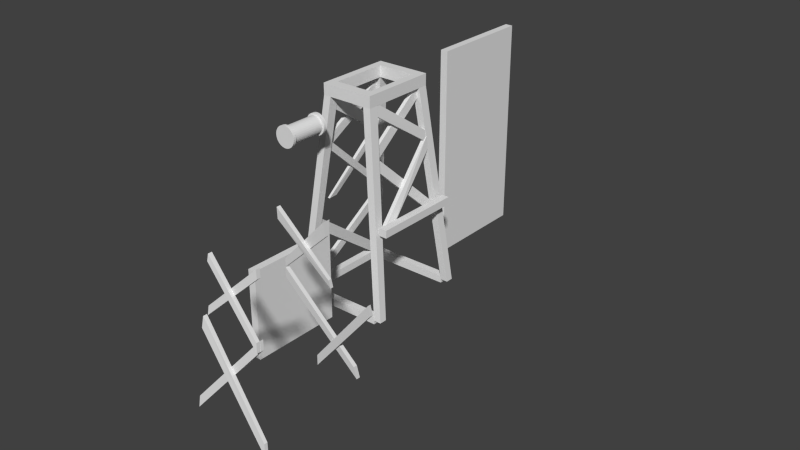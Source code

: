 # Source: elevator5.blend  (saved by Blender 2.66.0; exported with 4.5.12 LTS)
import bpy
from mathutils import Matrix  # noqa: F401  (used for matrix-valued properties, if any)

bpy.ops.wm.read_factory_settings(use_empty=True)
scene = bpy.context.scene
scene.name = 'Scene'

# ---- collections
col_collection_1 = bpy.data.collections.new('Collection 1'); scene.collection.children.link(col_collection_1)

# ---- materials (node trees are filled in below, after node groups)
mat_windmill_001 = bpy.data.materials.new('Windmill.001')
mat_windmill_001.alpha_threshold = 0.0
mat_windmill_001.use_transparent_shadow = False
mat_windmill_001.roughness = 0.5
mat_windmill_001.line_color = (0.0, 0.0, 0.0, 1.0)
mat_windmill = bpy.data.materials.new('Windmill')
mat_windmill.alpha_threshold = 0.0
mat_windmill.use_transparent_shadow = False
mat_windmill.roughness = 0.5
mat_windmill.line_color = (0.0, 0.0, 0.0, 1.0)

# ---- material node trees

# ---- world
world_world = bpy.data.worlds.new('World'); scene.world = world_world
world_world.color = (0.05088, 0.05088, 0.05088)
world_world.use_sun_shadow = False
world_world.sun_shadow_jitter_overblur = 0.0
world_world.cycles.sampling_method = 'MANUAL'
world_world.cycles.sample_map_resolution = 256

# ---- meshes
me_cube_001 = bpy.data.meshes.new('Cube.001')
me_cube_001.from_pydata([(-1.0, -12.0, -28.0), (-1.0, 12.0, -28.0), (1.0, 12.0, -28.0), (1.0, -12.0, -28.0), (-1.0, -12.0, -5.0), (-1.0, 12.0, -5.0), (1.0, 12.0, -5.0), (1.0, -12.0, -5.0)], [], [(4, 5, 1, 0), (5, 6, 2, 1), (6, 7, 3, 2), (7, 4, 0, 3), (0, 1, 2, 3), (7, 6, 5, 4)])
_uv = me_cube_001.uv_layers.new(name='UVMap')
_uv.uv.foreach_set('vector', [0.0, 0.0, 0.0, 0.0, 0.0, 0.0, 0.0, 0.0, 0.006098, 0.006098, 0.9939, 0.006098, 0.9939, 0.9939, 0.006098, 0.9939, 0.0, 0.0, 0.0, 0.0, 0.0, 0.0, 0.0, 0.0, 0.0, 0.0, 0.0, 0.0, 0.0, 0.0, 0.0, 0.0, 0.0, 0.0, 0.0, 0.0, 0.0, 0.0, 0.0, 0.0, 0.0, 0.0, 0.0, 0.0, 0.0, 0.0, 0.0, 0.0])
me_cube_001.materials.append(mat_windmill_001)
me_cube_001.use_remesh_preserve_volume = False
me_cube_001.use_remesh_preserve_attributes = False
me_cube_001.use_mirror_vertex_groups = False
me_cube_001.update()
me_cube = bpy.data.meshes.new('Cube')
me_cube.from_pydata([(-1.0, -14.0, -28.0), (-1.0, 14.0, -28.0), (1.0, 14.0, -28.0), (1.0, -14.0, -28.0), (-1.0, -14.0, 28.0), (-1.0, 14.0, 28.0), (1.0, 14.0, 28.0), (1.0, -14.0, 28.0)], [], [(4, 5, 1, 0), (5, 6, 2, 1), (6, 7, 3, 2), (7, 4, 0, 3), (0, 1, 2, 3), (7, 6, 5, 4)])
me_cube.use_remesh_preserve_volume = False
me_cube.use_remesh_preserve_attributes = False
me_cube.use_mirror_vertex_groups = False
me_cube.update()
me_windmill = bpy.data.meshes.new('Windmill')
me_windmill.from_pydata([(-3.528, -16.55, 18.34), (-3.528, -17.3, 18.34), (-4.036, -16.55, 18.5), (-4.036, -17.3, 18.5), (-4.504, -16.55, 18.75), (-4.504, -17.3, 18.75), (-4.915, -16.55, 19.09), (-4.915, -17.3, 19.09), (-5.251, -16.55, 19.5), (-5.251, -17.3, 19.5), (-5.502, -16.55, 19.96), (-5.502, -17.3, 19.96), (-5.656, -16.55, 20.47), (-5.656, -17.3, 20.47), (-5.708, -16.55, 21.0), (-5.708, -17.3, 21.0), (-5.656, -16.55, 21.53), (-5.656, -17.3, 21.53), (-5.502, -16.55, 22.04), (-5.502, -17.3, 22.04), (-5.251, -16.55, 22.5), (-5.251, -17.3, 22.5), (-4.915, -16.55, 22.91), (-4.915, -17.3, 22.91), (-4.504, -16.55, 23.25), (-4.504, -17.3, 23.25), (-4.036, -16.55, 23.5), (-4.036, -17.3, 23.5), (-3.528, -16.55, 23.66), (-3.528, -17.3, 23.66), (-3.0, -16.55, 23.71), (-3.0, -17.3, 23.71), (-2.472, -16.55, 23.66), (-2.472, -17.3, 23.66), (-1.964, -16.55, 23.5), (-1.964, -17.3, 23.5), (-1.496, -16.55, 23.25), (-1.496, -17.3, 23.25), (-1.085, -16.55, 22.91), (-1.085, -17.3, 22.91), (-0.7486, -16.55, 22.5), (-0.7486, -17.3, 22.5), (-0.4984, -16.55, 22.04), (-0.4984, -17.3, 22.04), (-0.3443, -16.55, 21.53), (-0.3443, -17.3, 21.53), (-0.2923, -16.55, 21.0), (-0.2923, -17.3, 21.0), (-0.3443, -16.55, 20.47), (-0.3443, -17.3, 20.47), (-0.4984, -16.55, 19.96), (-0.4984, -17.3, 19.96), (-0.7486, -16.55, 19.5), (-0.7486, -17.3, 19.5), (-1.085, -16.55, 19.09), (-1.085, -17.3, 19.09), (-1.496, -16.55, 18.75), (-1.496, -17.3, 18.75), (-1.964, -16.55, 18.5), (-1.964, -17.3, 18.5), (-2.472, -16.55, 18.34), (-2.472, -17.3, 18.34), (-3.0, -16.55, 18.29), (-3.0, -17.3, 18.29), (-3.528, -16.55, 18.34), (-3.528, -17.3, 18.34), (-4.036, -16.55, 18.5), (-4.036, -17.3, 18.5), (-4.504, -16.55, 18.75), (-4.504, -17.3, 18.75), (-4.915, -16.55, 19.09), (-4.915, -17.3, 19.09), (-5.251, -16.55, 19.5), (-5.251, -17.3, 19.5), (-5.502, -16.55, 19.96), (-5.502, -17.3, 19.96), (-5.656, -16.55, 20.47), (-5.656, -17.3, 20.47), (-5.708, -16.55, 21.0), (-5.708, -17.3, 21.0), (-5.656, -16.55, 21.53), (-5.656, -17.3, 21.53), (-5.502, -16.55, 22.04), (-5.502, -17.3, 22.04), (-5.251, -16.55, 22.5), (-5.251, -17.3, 22.5), (-4.915, -16.55, 22.91), (-4.915, -17.3, 22.91), (-4.504, -16.55, 23.25), (-4.504, -17.3, 23.25), (-4.036, -16.55, 23.5), (-4.036, -17.3, 23.5), (-3.528, -16.55, 23.66), (-3.528, -17.3, 23.66), (-3.0, -16.55, 23.71), (-3.0, -17.3, 23.71), (-2.472, -16.55, 23.66), (-2.472, -17.3, 23.66), (-1.964, -16.55, 23.5), (-1.964, -17.3, 23.5), (-1.496, -16.55, 23.25), (-1.496, -17.3, 23.25), (-1.085, -16.55, 22.91), (-1.085, -17.3, 22.91), (-0.7486, -16.55, 22.5), (-0.7486, -17.3, 22.5), (-0.4984, -16.55, 22.04), (-0.4984, -17.3, 22.04), (-0.3443, -16.55, 21.53), (-0.3443, -17.3, 21.53), (-0.2923, -16.55, 21.0), (-0.2923, -17.3, 21.0), (-0.3443, -16.55, 20.47), (-0.3443, -17.3, 20.47), (-0.4984, -16.55, 19.96), (-0.4984, -17.3, 19.96), (-0.7486, -16.55, 19.5), (-0.7486, -17.3, 19.5), (-1.085, -16.55, 19.09), (-1.085, -17.3, 19.09), (-1.496, -16.55, 18.75), (-1.496, -17.3, 18.75), (-1.964, -16.55, 18.5), (-1.964, -17.3, 18.5), (-2.472, -16.55, 18.34), (-2.472, -17.3, 18.34), (-3.0, -16.55, 18.29), (-3.0, -17.3, 18.29), (-3.0, -26.53, 18.77), (-3.0, -16.97, 18.77), (-2.566, -26.53, 18.82), (-2.566, -16.97, 18.82), (-2.148, -26.53, 18.94), (-2.148, -16.97, 18.94), (-1.763, -26.53, 19.15), (-1.763, -16.97, 19.15), (-1.426, -26.53, 19.43), (-1.426, -16.97, 19.43), (-1.149, -26.53, 19.76), (-1.149, -16.97, 19.76), (-0.9428, -26.53, 20.15), (-0.9428, -16.97, 20.15), (-0.8161, -26.53, 20.57), (-0.8161, -16.97, 20.57), (-0.7733, -26.53, 21.0), (-0.7733, -16.97, 21.0), (-0.8161, -26.53, 21.43), (-0.8161, -16.97, 21.43), (-0.9428, -26.53, 21.85), (-0.9428, -16.97, 21.85), (-1.149, -26.53, 22.24), (-1.149, -16.97, 22.24), (-1.426, -26.53, 22.57), (-1.426, -16.97, 22.57), (-1.763, -26.53, 22.85), (-1.763, -16.97, 22.85), (-2.148, -26.53, 23.06), (-2.148, -16.97, 23.06), (-2.566, -26.53, 23.18), (-2.566, -16.97, 23.18), (-3.0, -26.53, 23.23), (-3.0, -16.97, 23.23), (-3.434, -26.53, 23.18), (-3.434, -16.97, 23.18), (-3.852, -26.53, 23.06), (-3.852, -16.97, 23.06), (-4.237, -26.53, 22.85), (-4.237, -16.97, 22.85), (-4.574, -26.53, 22.57), (-4.574, -16.97, 22.57), (-4.851, -26.53, 22.24), (-4.851, -16.97, 22.24), (-5.057, -26.53, 21.85), (-5.057, -16.97, 21.85), (-5.184, -26.53, 21.43), (-5.184, -16.97, 21.43), (-5.227, -26.53, 21.0), (-5.227, -16.97, 21.0), (-5.184, -26.53, 20.57), (-5.184, -16.97, 20.57), (-5.057, -26.53, 20.15), (-5.057, -16.97, 20.15), (-4.851, -26.53, 19.76), (-4.851, -16.97, 19.76), (-4.574, -26.53, 19.43), (-4.574, -16.97, 19.43), (-4.237, -26.53, 19.15), (-4.237, -16.97, 19.15), (-3.852, -26.53, 18.94), (-3.852, -16.97, 18.94), (-3.434, -26.53, 18.82), (-3.434, -16.97, 18.82), (-3.0, -26.53, 18.77), (-3.0, -16.97, 18.77), (-2.566, -26.53, 18.82), (-2.566, -16.97, 18.82), (-2.148, -26.53, 18.94), (-2.148, -16.97, 18.94), (-1.763, -26.53, 19.15), (-1.763, -16.97, 19.15), (-1.426, -26.53, 19.43), (-1.426, -16.97, 19.43), (-1.149, -26.53, 19.76), (-1.149, -16.97, 19.76), (-0.9428, -26.53, 20.15), (-0.9428, -16.97, 20.15), (-0.8161, -26.53, 20.57), (-0.8161, -16.97, 20.57), (-0.7733, -26.53, 21.0), (-0.7733, -16.97, 21.0), (-0.8161, -26.53, 21.43), (-0.8161, -16.97, 21.43), (-0.9428, -26.53, 21.85), (-0.9428, -16.97, 21.85), (-1.149, -26.53, 22.24), (-1.149, -16.97, 22.24), (-1.426, -26.53, 22.57), (-1.426, -16.97, 22.57), (-1.763, -26.53, 22.85), (-1.763, -16.97, 22.85), (-2.148, -26.53, 23.06), (-2.148, -16.97, 23.06), (-2.566, -26.53, 23.18), (-2.566, -16.97, 23.18), (-3.0, -26.53, 23.23), (-3.0, -16.97, 23.23), (-3.434, -26.53, 23.18), (-3.434, -16.97, 23.18), (-3.852, -26.53, 23.06), (-3.852, -16.97, 23.06), (-4.237, -26.53, 22.85), (-4.237, -16.97, 22.85), (-4.574, -26.53, 22.57), (-4.574, -16.97, 22.57), (-4.851, -26.53, 22.24), (-4.851, -16.97, 22.24), (-5.057, -26.53, 21.85), (-5.057, -16.97, 21.85), (-5.184, -26.53, 21.43), (-5.184, -16.97, 21.43), (-5.227, -26.53, 21.0), (-5.227, -16.97, 21.0), (-5.184, -26.53, 20.57), (-5.184, -16.97, 20.57), (-5.057, -26.53, 20.15), (-5.057, -16.97, 20.15), (-4.851, -26.53, 19.76), (-4.851, -16.97, 19.76), (-4.574, -26.53, 19.43), (-4.574, -16.97, 19.43), (-4.237, -26.53, 19.15), (-4.237, -16.97, 19.15), (-3.852, -26.53, 18.94), (-3.852, -16.97, 18.94), (-3.434, -26.53, 18.82), (-3.434, -16.97, 18.82), (-3.0, -26.95, 18.29), (-3.0, -26.19, 18.29), (-2.472, -26.95, 18.34), (-2.472, -26.19, 18.34), (-1.964, -26.95, 18.5), (-1.964, -26.19, 18.5), (-1.496, -26.95, 18.75), (-1.496, -26.19, 18.75), (-1.085, -26.95, 19.09), (-1.085, -26.19, 19.09), (-0.7486, -26.95, 19.5), (-0.7486, -26.19, 19.5), (-0.4984, -26.95, 19.96), (-0.4984, -26.2, 19.96), (-0.3443, -26.95, 20.47), (-0.3443, -26.2, 20.47), (-0.2923, -26.95, 21.0), (-0.2923, -26.2, 21.0), (-0.3443, -26.95, 21.53), (-0.3443, -26.2, 21.53), (-0.4984, -26.95, 22.04), (-0.4984, -26.2, 22.04), (-0.7486, -26.95, 22.5), (-0.7486, -26.2, 22.5), (-1.085, -26.95, 22.91), (-1.085, -26.2, 22.91), (-1.496, -26.95, 23.25), (-1.496, -26.2, 23.25), (-1.964, -26.95, 23.5), (-1.964, -26.2, 23.5), (-2.472, -26.95, 23.66), (-2.472, -26.2, 23.66), (-3.0, -26.95, 23.71), (-3.0, -26.2, 23.71), (-3.528, -26.95, 23.66), (-3.528, -26.2, 23.66), (-4.036, -26.95, 23.5), (-4.036, -26.2, 23.5), (-4.504, -26.95, 23.25), (-4.504, -26.2, 23.25), (-4.915, -26.95, 22.91), (-4.915, -26.2, 22.91), (-5.251, -26.95, 22.5), (-5.251, -26.2, 22.5), (-5.502, -26.95, 22.04), (-5.502, -26.2, 22.04), (-5.656, -26.95, 21.53), (-5.656, -26.2, 21.53), (-5.708, -26.95, 21.0), (-5.708, -26.2, 21.0), (-5.656, -26.95, 20.47), (-5.656, -26.2, 20.47), (-5.502, -26.95, 19.96), (-5.502, -26.2, 19.96), (-5.251, -26.95, 19.5), (-5.251, -26.19, 19.5), (-4.915, -26.95, 19.09), (-4.915, -26.19, 19.09), (-4.504, -26.95, 18.75), (-4.504, -26.19, 18.75), (-4.036, -26.95, 18.5), (-4.036, -26.19, 18.5), (-3.528, -26.95, 18.34), (-3.528, -26.19, 18.34), (-3.0, -26.95, 18.29), (-3.0, -26.19, 18.29), (-2.472, -26.95, 18.34), (-2.472, -26.19, 18.34), (-1.964, -26.95, 18.5), (-1.964, -26.19, 18.5), (-1.496, -26.95, 18.75), (-1.496, -26.19, 18.75), (-1.085, -26.95, 19.09), (-1.085, -26.19, 19.09), (-0.7486, -26.95, 19.5), (-0.7486, -26.19, 19.5), (-0.4984, -26.95, 19.96), (-0.4984, -26.2, 19.96), (-0.3443, -26.95, 20.47), (-0.3443, -26.2, 20.47), (-0.2923, -26.95, 21.0), (-0.2923, -26.2, 21.0), (-0.3443, -26.95, 21.53), (-0.3443, -26.2, 21.53), (-0.4984, -26.95, 22.04), (-0.4984, -26.2, 22.04), (-0.7486, -26.95, 22.5), (-0.7486, -26.2, 22.5), (-1.085, -26.95, 22.91), (-1.085, -26.2, 22.91), (-1.496, -26.95, 23.25), (-1.496, -26.2, 23.25), (-1.964, -26.95, 23.5), (-1.964, -26.2, 23.5), (-2.472, -26.95, 23.66), (-2.472, -26.2, 23.66), (-3.0, -26.95, 23.71), (-3.0, -26.2, 23.71), (-3.528, -26.95, 23.66), (-3.528, -26.2, 23.66), (-4.036, -26.95, 23.5), (-4.036, -26.2, 23.5), (-4.504, -26.95, 23.25), (-4.504, -26.2, 23.25), (-4.915, -26.95, 22.91), (-4.915, -26.2, 22.91), (-5.251, -26.95, 22.5), (-5.251, -26.2, 22.5), (-5.502, -26.95, 22.04), (-5.502, -26.2, 22.04), (-5.656, -26.95, 21.53), (-5.656, -26.2, 21.53), (-5.708, -26.95, 21.0), (-5.708, -26.2, 21.0), (-5.656, -26.95, 20.47), (-5.656, -26.2, 20.47), (-5.502, -26.95, 19.96), (-5.502, -26.2, 19.96), (-5.251, -26.95, 19.5), (-5.251, -26.19, 19.5), (-4.915, -26.95, 19.09), (-4.915, -26.19, 19.09), (-4.504, -26.95, 18.75), (-4.504, -26.19, 18.75), (-4.036, -26.95, 18.5), (-4.036, -26.19, 18.5), (-3.528, -26.95, 18.34), (-3.528, -26.19, 18.34), (-13.0, -14.0, -28.0), (-13.0, 14.0, -28.0), (-11.0, 14.0, -28.0), (-11.0, -14.0, -28.0), (-13.0, -14.0, -26.0), (-13.0, 14.0, -26.0), (-11.0, 14.0, -26.0), (-11.0, -14.0, -26.0), (11.0, -11.7, -5.0), (11.0, 11.88, -5.0), (13.0, 11.88, -5.0), (13.0, -11.7, -5.0), (11.0, -11.7, -3.0), (11.0, 11.88, -3.0), (13.0, 11.88, -3.0), (13.0, -11.7, -3.0), (-11.0, 12.0, -28.0), (-11.0, 14.0, -28.0), (11.0, 14.0, -28.0), (11.0, 12.0, -28.0), (-11.0, 12.0, -26.0), (-11.0, 14.0, -26.0), (11.0, 14.0, -26.0), (11.0, 12.0, -26.0), (-11.0, -14.0, -28.0), (-11.0, -12.0, -28.0), (11.0, -12.0, -28.0), (11.0, -14.0, -28.0), (-11.0, -14.0, -26.0), (-11.0, -12.0, -26.0), (11.0, -12.0, -26.0), (11.0, -14.0, -26.0), (-7.0, -10.0, 25.0), (-7.0, 10.0, 25.0), (-5.0, 10.0, 25.0), (-5.0, -10.0, 25.0), (-7.0, -10.0, 28.0), (-7.0, 10.0, 28.0), (-5.0, 10.0, 28.0), (-5.0, -10.0, 28.0), (5.0, -10.0, 25.0), (5.0, 10.0, 25.0), (7.0, 10.0, 25.0), (7.0, -10.0, 25.0), (5.0, -10.0, 28.0), (5.0, 10.0, 28.0), (7.0, 10.0, 28.0), (7.0, -10.0, 28.0), (-5.0, 7.497, 25.0), (-5.0, 10.0, 25.0), (5.0, 10.0, 25.0), (5.0, 7.497, 25.0), (-5.0, 7.497, 28.0), (-5.0, 10.0, 28.0), (5.0, 10.0, 28.0), (5.0, 7.497, 28.0), (-5.0, -10.0, 25.0), (-5.0, -7.455, 25.0), (5.0, -7.455, 25.0), (5.0, -10.0, 25.0), (-5.0, -10.0, 28.0), (-5.0, -7.455, 28.0), (5.0, -7.455, 28.0), (5.0, -10.0, 28.0), (11.0, -14.0, -27.0), (11.0, -12.0, -27.0), (13.0, -12.0, -27.0), (13.0, -14.0, -27.0), (5.0, -10.0, 25.0), (5.0, -7.455, 25.0), (7.0, -7.455, 25.0), (7.0, -10.0, 25.0), (11.0, 12.0, -27.0), (11.0, 14.0, -27.0), (13.0, 14.0, -27.0), (13.0, 12.0, -27.0), (5.0, 7.497, 25.0), (5.0, 10.0, 25.0), (7.0, 10.0, 25.0), (7.0, 7.497, 25.0), (-13.0, -14.0, -27.0), (-13.0, -12.0, -27.0), (-11.0, -12.0, -27.0), (-11.0, -14.0, -27.0), (-7.0, -10.0, 25.0), (-7.0, -7.455, 25.0), (-5.0, -7.455, 25.0), (-5.0, -10.0, 25.0), (-13.0, 12.0, -27.0), (-13.0, 14.0, -27.0), (-11.0, 14.0, -27.0), (-11.0, 12.0, -27.0), (-7.0, 7.497, 25.0), (-7.0, 10.0, 25.0), (-5.0, 10.0, 25.0), (-5.0, 7.497, 25.0), (6.832, -8.957, 9.866), (8.869, 6.312, -4.614), (9.869, 6.312, -4.614), (7.693, -8.957, 9.866), (6.589, -8.569, 12.78), (8.609, 9.952, -4.638), (9.609, 9.952, -4.638), (7.38, -8.569, 12.78), (9.814, -6.289, -4.303), (7.732, 8.933, 9.85), (8.732, 8.933, 9.85), (10.81, -6.289, -4.303), (9.441, -9.441, -4.623), (7.419, 8.748, 12.94), (8.419, 8.748, 12.94), (10.44, -9.441, -4.623), (6.197, -7.792, 22.54), (7.454, 8.906, 11.29), (8.454, 8.906, 11.29), (7.197, -7.792, 22.54), (5.894, -7.468, 25.51), (7.211, 8.579, 14.34), (8.211, 8.579, 14.34), (6.894, -7.468, 25.51), (6.624, -8.531, 11.36), (5.252, 7.836, 22.39), (6.252, 7.836, 22.39), (7.415, -8.531, 11.36), (6.311, -8.341, 14.5), (5.062, 7.511, 25.0), (6.062, 7.511, 25.0), (7.172, -8.341, 14.5), (38.15, -74.13, 6.753), (21.77, -75.79, -11.72), (21.77, -76.62, -11.72), (38.15, -74.91, 6.753), (37.89, -73.91, 8.79), (22.03, -75.53, -9.172), (22.03, -76.44, -9.172), (37.89, -74.63, 8.79), (40.57, -76.87, -13.68), (23.83, -74.95, 6.368), (23.83, -75.86, 6.368), (40.57, -77.64, -13.68), (40.23, -76.62, -10.86), (24.1, -74.66, 8.856), (24.1, -75.57, 8.856), (40.23, -77.38, -10.86), (37.1, -72.88, 20.38), (24.62, -73.97, 8.941), (24.62, -74.88, 8.941), (37.1, -73.72, 20.38), (36.89, -72.71, 22.21), (24.79, -73.75, 10.88), (24.79, -74.66, 10.88), (36.89, -73.62, 22.21), (38.08, -75.01, 6.747), (25.45, -73.69, 20.24), (25.45, -74.6, 20.24), (38.08, -75.72, 6.747), (37.86, -74.72, 8.762), (25.62, -73.52, 21.74), (25.62, -74.43, 21.74), (37.86, -75.5, 8.762), (47.53, -56.59, 8.908), (31.71, -54.53, -9.433), (31.71, -53.63, -9.433), (47.53, -55.81, 8.908), (47.26, -56.81, 11.19), (31.97, -54.77, -6.888), (31.97, -53.86, -6.888), (47.26, -56.1, 11.19), (41.3, -53.68, -9.051), (25.44, -55.78, 8.779), (25.44, -54.87, 8.779), (41.3, -52.77, -9.051), (40.88, -54.01, -6.269), (25.74, -56.06, 11.12), (25.74, -55.15, 11.12), (40.88, -53.11, -6.269), (37.58, -57.08, 22.02), (25.75, -56.03, 11.26), (25.75, -55.12, 11.26), (37.58, -56.17, 22.02), (37.36, -57.44, 24.99), (25.91, -56.25, 13.2), (25.91, -55.34, 13.2), (37.36, -55.72, 24.99), (38.11, -56.78, 11.36), (26.27, -57.94, 22.39), (26.27, -57.03, 22.39), (38.11, -56.06, 11.36), (37.9, -57.07, 13.14), (26.44, -58.2, 25.0), (26.44, -57.28, 25.0), (37.9, -56.28, 13.14), (-11.91, -10.33, -26.95), (-10.11, 11.11, -11.27), (-10.97, 11.11, -11.27), (-12.91, -10.33, -26.95), (-11.91, -13.82, -26.94), (-9.846, 10.87, -8.262), (-10.71, 10.87, -8.262), (-12.91, -13.82, -26.94), (-9.188, -11.34, -9.949), (-11.31, 12.94, -27.68), (-12.12, 12.94, -27.68), (-10.19, -11.34, -9.949), (-8.904, -11.14, -6.797), (-10.93, 13.04, -24.67), (-11.74, 13.04, -24.67), (-9.818, -11.14, -6.797), (-7.042, -9.037, 11.34), (-8.717, 8.145, -3.772), (-9.375, 8.145, -3.772), (-7.902, -9.037, 11.34), (-6.798, -8.801, 13.38), (-8.509, 10.75, -3.982), (-9.229, 10.75, -3.982), (-7.589, -8.801, 13.38), (-9.572, -4.075, -3.422), (-7.941, 9.116, 8.873), (-8.941, 9.116, 8.873), (-10.18, -4.075, -3.422), (-9.368, -6.771, -3.389), (-7.628, 8.873, 11.36), (-8.628, 8.873, 11.36), (-9.977, -6.771, -3.389), (-5.518, -8.097, 21.39), (-6.863, 8.962, 10.16), (-7.863, 8.962, 10.16), (-6.447, -8.097, 21.39), (-5.339, -7.713, 24.58), (-6.62, 8.515, 13.4), (-7.62, 8.515, 13.4), (-6.339, -7.713, 24.58), (-8.003, -8.977, 10.28), (-6.42, 8.104, 21.45), (-7.42, 8.104, 21.45), (-8.795, -8.977, 10.28), (-7.69, -8.778, 13.41), (-6.229, 7.944, 24.15), (-7.229, 7.944, 24.15), (-8.551, -8.778, 13.41)], [], [(3, 2, 0, 1), (1, 0, 62, 63), (5, 4, 2, 3), (7, 6, 4, 5), (9, 8, 6, 7), (11, 10, 8, 9), (13, 12, 10, 11), (15, 14, 12, 13), (17, 16, 14, 15), (19, 18, 16, 17), (21, 20, 18, 19), (23, 22, 20, 21), (25, 24, 22, 23), (27, 26, 24, 25), (29, 28, 26, 27), (31, 30, 28, 29), (33, 32, 30, 31), (35, 34, 32, 33), (37, 36, 34, 35), (39, 38, 36, 37), (41, 40, 38, 39), (43, 42, 40, 41), (45, 44, 42, 43), (47, 46, 44, 45), (49, 48, 46, 47), (51, 50, 48, 49), (53, 52, 50, 51), (55, 54, 52, 53), (57, 56, 54, 55), (59, 58, 56, 57), (61, 60, 58, 59), (63, 62, 60, 61), (127, 65, 67, 69, 71, 73, 75, 77, 79, 81, 83, 85, 87, 89, 91, 93, 95, 97, 99, 101, 103, 105, 107, 109, 111, 113, 115, 117, 119, 121, 123, 125), (124, 126, 64, 66, 68, 70, 72, 74, 76, 78, 80, 82, 84, 86, 88, 90, 92, 94, 96, 98, 100, 102, 104, 106, 108, 110, 112, 114, 116, 118, 120, 122), (131, 129, 191, 189, 187, 185, 183, 181, 179, 177, 175, 173, 171, 169, 167, 165, 163, 161, 159, 157, 155, 153, 151, 149, 147, 145, 143, 141, 139, 137, 135, 133), (128, 130, 132, 134, 136, 138, 140, 142, 144, 146, 148, 150, 152, 154, 156, 158, 160, 162, 164, 166, 168, 170, 172, 174, 176, 178, 180, 182, 184, 186, 188, 190), (192, 193, 195, 194), (194, 195, 197, 196), (196, 197, 199, 198), (198, 199, 201, 200), (200, 201, 203, 202), (202, 203, 205, 204), (204, 205, 207, 206), (206, 207, 209, 208), (208, 209, 211, 210), (210, 211, 213, 212), (212, 213, 215, 214), (214, 215, 217, 216), (216, 217, 219, 218), (218, 219, 221, 220), (220, 221, 223, 222), (222, 223, 225, 224), (224, 225, 227, 226), (226, 227, 229, 228), (228, 229, 231, 230), (230, 231, 233, 232), (232, 233, 235, 234), (234, 235, 237, 236), (236, 237, 239, 238), (238, 239, 241, 240), (240, 241, 243, 242), (242, 243, 245, 244), (244, 245, 247, 246), (246, 247, 249, 248), (248, 249, 251, 250), (250, 251, 253, 252), (254, 255, 193, 192), (252, 253, 255, 254), (259, 261, 263, 265, 267, 269, 271, 273, 275, 277, 279, 281, 283, 285, 287, 289, 291, 293, 295, 297, 299, 301, 303, 305, 307, 309, 311, 313, 315, 317, 319, 257), (256, 258, 260, 262, 264, 266, 268, 270, 272, 274, 276, 278, 280, 282, 284, 286, 288, 290, 292, 294, 296, 298, 300, 302, 304, 306, 308, 310, 312, 314, 316, 318), (320, 321, 323, 322), (322, 323, 325, 324), (324, 325, 327, 326), (326, 327, 329, 328), (328, 329, 331, 330), (330, 331, 333, 332), (332, 333, 335, 334), (334, 335, 337, 336), (336, 337, 339, 338), (338, 339, 341, 340), (340, 341, 343, 342), (342, 343, 345, 344), (344, 345, 347, 346), (346, 347, 349, 348), (348, 349, 351, 350), (350, 351, 353, 352), (352, 353, 355, 354), (354, 355, 357, 356), (356, 357, 359, 358), (358, 359, 361, 360), (360, 361, 363, 362), (362, 363, 365, 364), (364, 365, 367, 366), (366, 367, 369, 368), (368, 369, 371, 370), (370, 371, 373, 372), (372, 373, 375, 374), (374, 375, 377, 376), (376, 377, 379, 378), (378, 379, 381, 380), (382, 383, 321, 320), (380, 381, 383, 382), (388, 389, 385, 384), (389, 390, 386, 385), (390, 391, 387, 386), (391, 388, 384, 387), (384, 385, 386, 387), (391, 390, 389, 388), (396, 397, 393, 392), (397, 398, 394, 393), (398, 399, 395, 394), (399, 396, 392, 395), (392, 393, 394, 395), (399, 398, 397, 396), (404, 405, 401, 400), (405, 406, 402, 401), (406, 407, 403, 402), (407, 404, 400, 403), (400, 401, 402, 403), (407, 406, 405, 404), (412, 413, 409, 408), (413, 414, 410, 409), (414, 415, 411, 410), (415, 412, 408, 411), (408, 409, 410, 411), (415, 414, 413, 412), (420, 421, 417, 416), (421, 422, 418, 417), (422, 423, 419, 418), (423, 420, 416, 419), (416, 417, 418, 419), (423, 422, 421, 420), (428, 429, 425, 424), (429, 430, 426, 425), (430, 431, 427, 426), (431, 428, 424, 427), (424, 425, 426, 427), (431, 430, 429, 428), (436, 437, 433, 432), (437, 438, 434, 433), (438, 439, 435, 434), (439, 436, 432, 435), (432, 433, 434, 435), (439, 438, 437, 436), (444, 445, 441, 440), (445, 446, 442, 441), (446, 447, 443, 442), (447, 444, 440, 443), (440, 441, 442, 443), (447, 446, 445, 444), (452, 453, 449, 448), (453, 454, 450, 449), (454, 455, 451, 450), (455, 452, 448, 451), (448, 449, 450, 451), (455, 454, 453, 452), (460, 461, 457, 456), (461, 462, 458, 457), (462, 463, 459, 458), (463, 460, 456, 459), (456, 457, 458, 459), (463, 462, 461, 460), (468, 469, 465, 464), (469, 470, 466, 465), (470, 471, 467, 466), (471, 468, 464, 467), (464, 465, 466, 467), (471, 470, 469, 468), (476, 477, 473, 472), (477, 478, 474, 473), (478, 479, 475, 474), (479, 476, 472, 475), (472, 473, 474, 475), (479, 478, 477, 476), (484, 485, 481, 480), (485, 486, 482, 481), (486, 487, 483, 482), (487, 484, 480, 483), (480, 481, 482, 483), (487, 486, 485, 484), (492, 493, 489, 488), (493, 494, 490, 489), (494, 495, 491, 490), (495, 492, 488, 491), (488, 489, 490, 491), (495, 494, 493, 492), (500, 501, 497, 496), (501, 502, 498, 497), (502, 503, 499, 498), (503, 500, 496, 499), (496, 497, 498, 499), (503, 502, 501, 500), (508, 509, 505, 504), (509, 510, 506, 505), (510, 511, 507, 506), (511, 508, 504, 507), (504, 505, 506, 507), (511, 510, 509, 508), (516, 512, 513, 517), (517, 513, 514, 518), (518, 514, 515, 519), (519, 515, 512, 516), (512, 515, 514, 513), (519, 516, 517, 518), (524, 520, 521, 525), (525, 521, 522, 526), (526, 522, 523, 527), (527, 523, 520, 524), (520, 523, 522, 521), (527, 524, 525, 526), (532, 528, 529, 533), (533, 529, 530, 534), (534, 530, 531, 535), (535, 531, 528, 532), (528, 531, 530, 529), (535, 532, 533, 534), (540, 536, 537, 541), (541, 537, 538, 542), (542, 538, 539, 543), (543, 539, 536, 540), (536, 539, 538, 537), (543, 540, 541, 542), (548, 549, 545, 544), (549, 550, 546, 545), (550, 551, 547, 546), (551, 548, 544, 547), (544, 545, 546, 547), (551, 550, 549, 548), (556, 557, 553, 552), (557, 558, 554, 553), (558, 559, 555, 554), (559, 556, 552, 555), (552, 553, 554, 555), (559, 558, 557, 556), (564, 565, 561, 560), (565, 566, 562, 561), (566, 567, 563, 562), (567, 564, 560, 563), (560, 561, 562, 563), (567, 566, 565, 564), (572, 573, 569, 568), (573, 574, 570, 569), (574, 575, 571, 570), (575, 572, 568, 571), (568, 569, 570, 571), (575, 574, 573, 572), (580, 576, 577, 581), (581, 577, 578, 582), (582, 578, 579, 583), (583, 579, 576, 580), (576, 579, 578, 577), (583, 580, 581, 582), (588, 584, 585, 589), (589, 585, 586, 590), (590, 586, 587, 591), (591, 587, 584, 588), (584, 587, 586, 585), (591, 588, 589, 590), (596, 592, 593, 597), (597, 593, 594, 598), (598, 594, 595, 599), (599, 595, 592, 596), (592, 595, 594, 593), (599, 596, 597, 598), (604, 600, 601, 605), (605, 601, 602, 606), (606, 602, 603, 607), (607, 603, 600, 604), (600, 603, 602, 601), (607, 604, 605, 606), (612, 608, 609, 613), (613, 609, 610, 614), (614, 610, 611, 615), (615, 611, 608, 612), (608, 611, 610, 609), (615, 612, 613, 614), (620, 616, 617, 621), (621, 617, 618, 622), (622, 618, 619, 623), (623, 619, 616, 620), (616, 619, 618, 617), (623, 620, 621, 622)])
_uv = me_windmill.uv_layers.new(name='UVMap')
_uv.uv.foreach_set('vector', [0.2306, 0.629, 0.2306, 0.8408, 0.2367, 0.8408, 0.2367, 0.629, 0.2367, 0.629, 0.2367, 0.8408, 0.2387, 0.8408, 0.2387, 0.629, 0.2208, 0.629, 0.2208, 0.8408, 0.2306, 0.8408, 0.2306, 0.629, 0.2077, 0.629, 0.2077, 0.8408, 0.2208, 0.8408, 0.2208, 0.629, 0.1916, 0.629, 0.1916, 0.8408, 0.2077, 0.8408, 0.2077, 0.629, 0.1733, 0.629, 0.1733, 0.8408, 0.1916, 0.8408, 0.1916, 0.629, 0.1535, 0.629, 0.1535, 0.8408, 0.1733, 0.8408, 0.1733, 0.629, 0.1328, 0.629, 0.1328, 0.8408, 0.1535, 0.8408, 0.1535, 0.629, 0.1122, 0.629, 0.1122, 0.8408, 0.1328, 0.8408, 0.1328, 0.629, 0.0923, 0.629, 0.0923, 0.8408, 0.1122, 0.8408, 0.1122, 0.629, 0.074, 0.629, 0.074, 0.8408, 0.0923, 0.8408, 0.0923, 0.629, 0.05796, 0.629, 0.05796, 0.8408, 0.074, 0.8408, 0.074, 0.629, 0.04479, 0.629, 0.04479, 0.8408, 0.05796, 0.8408, 0.05796, 0.629, 0.03501, 0.629, 0.03501, 0.8408, 0.04479, 0.8408, 0.04479, 0.629, 0.02898, 0.629, 0.02898, 0.8408, 0.03501, 0.8408, 0.03501, 0.629, 0.02695, 0.629, 0.02695, 0.8408, 0.02898, 0.8408, 0.02898, 0.629, 0.02898, 0.629, 0.02898, 0.8408, 0.02695, 0.8408, 0.02695, 0.629, 0.03501, 0.629, 0.03501, 0.8408, 0.02898, 0.8408, 0.02898, 0.629, 0.04479, 0.629, 0.04479, 0.8408, 0.03501, 0.8408, 0.03501, 0.629, 0.05796, 0.629, 0.05796, 0.8408, 0.04479, 0.8408, 0.04479, 0.629, 0.074, 0.629, 0.074, 0.8408, 0.05796, 0.8408, 0.05796, 0.629, 0.0923, 0.629, 0.0923, 0.8408, 0.074, 0.8408, 0.074, 0.629, 0.1122, 0.629, 0.1122, 0.8408, 0.0923, 0.8408, 0.0923, 0.629, 0.1328, 0.629, 0.1328, 0.8408, 0.1122, 0.8408, 0.1122, 0.629, 0.1535, 0.629, 0.1535, 0.8408, 0.1328, 0.8408, 0.1328, 0.629, 0.1733, 0.629, 0.1733, 0.8408, 0.1535, 0.8408, 0.1535, 0.629, 0.1916, 0.629, 0.1916, 0.8408, 0.1733, 0.8408, 0.1733, 0.629, 0.2077, 0.629, 0.2077, 0.8408, 0.1916, 0.8408, 0.1916, 0.629, 0.2208, 0.629, 0.2208, 0.8408, 0.2077, 0.8408, 0.2077, 0.629, 0.2306, 0.629, 0.2306, 0.8408, 0.2208, 0.8408, 0.2208, 0.629, 0.2367, 0.629, 0.2367, 0.8408, 0.2306, 0.8408, 0.2306, 0.629, 0.2387, 0.629, 0.2387, 0.8408, 0.2367, 0.8408, 0.2367, 0.629, 0.4421, 0.966, 0.4335, 0.9652, 0.4253, 0.9627, 0.4177, 0.9586, 0.411, 0.9531, 0.4055, 0.9464, 0.4014, 0.9388, 0.3989, 0.9306, 0.3981, 0.922, 0.3989, 0.9134, 0.4014, 0.9051, 0.4055, 0.8975, 0.411, 0.8909, 0.4177, 0.8854, 0.4253, 0.8813, 0.4335, 0.8788, 0.4421, 0.878, 0.4507, 0.8788, 0.459, 0.8813, 0.4666, 0.8854, 0.4732, 0.8909, 0.4787, 0.8975, 0.4828, 0.9051, 0.4853, 0.9134, 0.4861, 0.922, 0.4853, 0.9306, 0.4828, 0.9388, 0.4787, 0.9464, 0.4732, 0.9531, 0.4666, 0.9586, 0.459, 0.9627, 0.4507, 0.9652, 0.1503, 0.8233, 0.1327, 0.8251, 0.1152, 0.8233, 0.09829, 0.8182, 0.08273, 0.8099, 0.06909, 0.7987, 0.05789, 0.7851, 0.04957, 0.7695, 0.04445, 0.7526, 0.04272, 0.735, 0.04445, 0.7175, 0.04957, 0.7006, 0.05789, 0.685, 0.06909, 0.6714, 0.08273, 0.6602, 0.09829, 0.6519, 0.1152, 0.6468, 0.1327, 0.645, 0.1503, 0.6468, 0.1672, 0.6519, 0.1828, 0.6602, 0.1964, 0.6714, 0.2076, 0.685, 0.2159, 0.7006, 0.221, 0.7175, 0.2228, 0.735, 0.221, 0.7526, 0.2159, 0.7695, 0.2076, 0.7851, 0.1964, 0.7987, 0.1828, 0.8099, 0.1672, 0.8182, 0.1503, 0.8233, 0.1327, 0.8251, 0.1152, 0.8233, 0.09829, 0.8182, 0.08273, 0.8099, 0.06909, 0.7987, 0.05789, 0.7851, 0.04957, 0.7695, 0.04445, 0.7526, 0.04272, 0.735, 0.04445, 0.7175, 0.04957, 0.7006, 0.05789, 0.685, 0.06909, 0.6714, 0.08273, 0.6602, 0.09829, 0.6519, 0.1152, 0.6468, 0.1327, 0.645, 0.1503, 0.6468, 0.1672, 0.6519, 0.1828, 0.6602, 0.1964, 0.6714, 0.2076, 0.685, 0.2159, 0.7006, 0.221, 0.7175, 0.2228, 0.735, 0.221, 0.7526, 0.2159, 0.7695, 0.2076, 0.7851, 0.1964, 0.7987, 0.1828, 0.8099, 0.1672, 0.8182, 0.4421, 0.966, 0.4507, 0.9652, 0.459, 0.9627, 0.4666, 0.9586, 0.4732, 0.9531, 0.4787, 0.9464, 0.4828, 0.9388, 0.4853, 0.9306, 0.4861, 0.922, 0.4853, 0.9134, 0.4828, 0.9051, 0.4787, 0.8975, 0.4732, 0.8909, 0.4666, 0.8854, 0.459, 0.8813, 0.4507, 0.8788, 0.4421, 0.878, 0.4335, 0.8788, 0.4253, 0.8813, 0.4177, 0.8854, 0.411, 0.8909, 0.4055, 0.8975, 0.4014, 0.9051, 0.3989, 0.9134, 0.3981, 0.922, 0.3989, 0.9306, 0.4014, 0.9388, 0.4055, 0.9464, 0.411, 0.9531, 0.4177, 0.9586, 0.4253, 0.9627, 0.4335, 0.9652, 0.2387, 0.629, 0.2387, 0.8408, 0.2367, 0.8408, 0.2367, 0.629, 0.2367, 0.629, 0.2367, 0.8408, 0.2306, 0.8408, 0.2306, 0.629, 0.2306, 0.629, 0.2306, 0.8408, 0.2208, 0.8408, 0.2208, 0.629, 0.2208, 0.629, 0.2208, 0.8408, 0.2077, 0.8408, 0.2077, 0.629, 0.2077, 0.629, 0.2077, 0.8408, 0.1916, 0.8408, 0.1916, 0.629, 0.1916, 0.629, 0.1916, 0.8408, 0.1733, 0.8408, 0.1733, 0.629, 0.1733, 0.629, 0.1733, 0.8408, 0.1535, 0.8408, 0.1535, 0.629, 0.1535, 0.629, 0.1535, 0.8408, 0.1328, 0.8408, 0.1328, 0.629, 0.1328, 0.629, 0.1328, 0.8408, 0.1122, 0.8408, 0.1122, 0.629, 0.1122, 0.629, 0.1122, 0.8408, 0.0923, 0.8408, 0.0923, 0.629, 0.0923, 0.629, 0.0923, 0.8408, 0.074, 0.8408, 0.074, 0.629, 0.074, 0.629, 0.074, 0.8408, 0.05796, 0.8408, 0.05796, 0.629, 0.05796, 0.629, 0.05796, 0.8408, 0.04479, 0.8408, 0.04479, 0.629, 0.04479, 0.629, 0.04479, 0.8408, 0.03501, 0.8408, 0.03501, 0.629, 0.03501, 0.629, 0.03501, 0.8408, 0.02898, 0.8408, 0.02898, 0.629, 0.02898, 0.629, 0.02898, 0.8408, 0.02695, 0.8408, 0.02695, 0.629, 0.02695, 0.629, 0.02695, 0.8408, 0.02898, 0.8408, 0.02898, 0.629, 0.02898, 0.629, 0.02898, 0.8408, 0.03501, 0.8408, 0.03501, 0.629, 0.03501, 0.629, 0.03501, 0.8408, 0.04479, 0.8408, 0.04479, 0.629, 0.04479, 0.629, 0.04479, 0.8408, 0.05796, 0.8408, 0.05796, 0.629, 0.05796, 0.629, 0.05796, 0.8408, 0.074, 0.8408, 0.074, 0.629, 0.074, 0.629, 0.074, 0.8408, 0.0923, 0.8408, 0.0923, 0.629, 0.0923, 0.629, 0.0923, 0.8408, 0.1122, 0.8408, 0.1122, 0.629, 0.1122, 0.629, 0.1122, 0.8408, 0.1328, 0.8408, 0.1328, 0.629, 0.1328, 0.629, 0.1328, 0.8408, 0.1535, 0.8408, 0.1535, 0.629, 0.1535, 0.629, 0.1535, 0.8408, 0.1733, 0.8408, 0.1733, 0.629, 0.1733, 0.629, 0.1733, 0.8408, 0.1916, 0.8408, 0.1916, 0.629, 0.1916, 0.629, 0.1916, 0.8408, 0.2077, 0.8408, 0.2077, 0.629, 0.2077, 0.629, 0.2077, 0.8408, 0.2208, 0.8408, 0.2208, 0.629, 0.2208, 0.629, 0.2208, 0.8408, 0.2306, 0.8408, 0.2306, 0.629, 0.2367, 0.629, 0.2367, 0.8408, 0.2387, 0.8408, 0.2387, 0.629, 0.2306, 0.629, 0.2306, 0.8408, 0.2367, 0.8408, 0.2367, 0.629, 0.1503, 0.8233, 0.1672, 0.8182, 0.1828, 0.8099, 0.1964, 0.7987, 0.2076, 0.7851, 0.2159, 0.7695, 0.221, 0.7526, 0.2228, 0.735, 0.221, 0.7175, 0.2159, 0.7006, 0.2076, 0.685, 0.1964, 0.6714, 0.1828, 0.6602, 0.1672, 0.6519, 0.1503, 0.6468, 0.1327, 0.645, 0.1152, 0.6468, 0.09829, 0.6519, 0.08273, 0.6602, 0.06909, 0.6714, 0.05789, 0.685, 0.04957, 0.7006, 0.04445, 0.7175, 0.04272, 0.735, 0.04445, 0.7526, 0.04957, 0.7695, 0.05789, 0.7851, 0.06909, 0.7987, 0.08273, 0.8099, 0.09829, 0.8182, 0.1152, 0.8233, 0.1327, 0.8251, 0.4421, 0.966, 0.4507, 0.9652, 0.459, 0.9627, 0.4666, 0.9586, 0.4732, 0.9531, 0.4787, 0.9464, 0.4828, 0.9388, 0.4853, 0.9306, 0.4861, 0.922, 0.4853, 0.9134, 0.4828, 0.9051, 0.4787, 0.8975, 0.4732, 0.8909, 0.4666, 0.8854, 0.459, 0.8813, 0.4507, 0.8788, 0.4421, 0.878, 0.4335, 0.8788, 0.4253, 0.8813, 0.4177, 0.8854, 0.411, 0.8909, 0.4055, 0.8975, 0.4014, 0.9051, 0.3989, 0.9134, 0.3981, 0.922, 0.3989, 0.9306, 0.4014, 0.9388, 0.4055, 0.9464, 0.411, 0.9531, 0.4177, 0.9586, 0.4253, 0.9627, 0.4335, 0.9652, 0.2387, 0.629, 0.2387, 0.8408, 0.2367, 0.8408, 0.2367, 0.629, 0.2367, 0.629, 0.2367, 0.8408, 0.2306, 0.8408, 0.2306, 0.629, 0.2306, 0.629, 0.2306, 0.8408, 0.2208, 0.8408, 0.2208, 0.629, 0.2208, 0.629, 0.2208, 0.8408, 0.2077, 0.8408, 0.2077, 0.629, 0.2077, 0.629, 0.2077, 0.8408, 0.1916, 0.8408, 0.1916, 0.629, 0.1916, 0.629, 0.1916, 0.8408, 0.1733, 0.8408, 0.1733, 0.629, 0.1733, 0.629, 0.1733, 0.8408, 0.1535, 0.8408, 0.1535, 0.629, 0.1535, 0.629, 0.1535, 0.8408, 0.1328, 0.8408, 0.1328, 0.629, 0.1328, 0.629, 0.1328, 0.8408, 0.1122, 0.8408, 0.1122, 0.629, 0.1122, 0.629, 0.1122, 0.8408, 0.0923, 0.8408, 0.0923, 0.629, 0.0923, 0.629, 0.0923, 0.8408, 0.074, 0.8408, 0.074, 0.629, 0.074, 0.629, 0.074, 0.8408, 0.05796, 0.8408, 0.05796, 0.629, 0.05796, 0.629, 0.05796, 0.8408, 0.04479, 0.8408, 0.04479, 0.629, 0.04479, 0.629, 0.04479, 0.8408, 0.03501, 0.8408, 0.03501, 0.629, 0.03501, 0.629, 0.03501, 0.8408, 0.02898, 0.8408, 0.02898, 0.629, 0.02898, 0.629, 0.02898, 0.8408, 0.02695, 0.8408, 0.02695, 0.629, 0.02695, 0.629, 0.02695, 0.8408, 0.02898, 0.8408, 0.02898, 0.629, 0.02898, 0.629, 0.02898, 0.8408, 0.03501, 0.8408, 0.03501, 0.629, 0.03501, 0.629, 0.03501, 0.8408, 0.04479, 0.8408, 0.04479, 0.629, 0.04479, 0.629, 0.04479, 0.8408, 0.05796, 0.8408, 0.05796, 0.629, 0.05796, 0.629, 0.05796, 0.8408, 0.074, 0.8408, 0.074, 0.629, 0.074, 0.629, 0.074, 0.8408, 0.0923, 0.8408, 0.0923, 0.629, 0.0923, 0.629, 0.0923, 0.8408, 0.1122, 0.8408, 0.1122, 0.629, 0.1122, 0.629, 0.1122, 0.8408, 0.1328, 0.8408, 0.1328, 0.629, 0.1328, 0.629, 0.1328, 0.8408, 0.1535, 0.8408, 0.1535, 0.629, 0.1535, 0.629, 0.1535, 0.8408, 0.1733, 0.8408, 0.1733, 0.629, 0.1733, 0.629, 0.1733, 0.8408, 0.1916, 0.8408, 0.1916, 0.629, 0.1916, 0.629, 0.1916, 0.8408, 0.2077, 0.8408, 0.2077, 0.629, 0.2077, 0.629, 0.2077, 0.8408, 0.2208, 0.8408, 0.2208, 0.629, 0.2208, 0.629, 0.2208, 0.8408, 0.2306, 0.8408, 0.2306, 0.629, 0.2367, 0.629, 0.2367, 0.8408, 0.2387, 0.8408, 0.2387, 0.629, 0.2306, 0.629, 0.2306, 0.8408, 0.2367, 0.8408, 0.2367, 0.629, 0.02297, 0.02648, 0.2428, 0.02648, 0.2428, 0.5973, 0.02297, 0.5973, 0.02297, 0.02648, 0.2428, 0.02648, 0.2428, 0.5973, 0.02297, 0.5973, 0.02297, 0.02648, 0.2428, 0.02648, 0.2428, 0.5973, 0.02297, 0.5973, 0.02297, 0.02648, 0.2428, 0.02648, 0.2428, 0.5973, 0.02297, 0.5973, 0.02297, 0.02648, 0.2428, 0.02648, 0.2428, 0.5973, 0.02297, 0.5973, 0.02297, 0.02648, 0.2428, 0.02648, 0.2428, 0.5973, 0.02297, 0.5973, 0.02297, 0.02648, 0.2428, 0.02648, 0.2428, 0.5973, 0.02297, 0.5973, 0.02297, 0.02648, 0.2428, 0.02648, 0.2428, 0.5973, 0.02297, 0.5973, 0.02297, 0.02648, 0.2428, 0.02648, 0.2428, 0.5973, 0.02297, 0.5973, 0.02297, 0.02648, 0.2428, 0.02648, 0.2428, 0.5973, 0.02297, 0.5973, 0.02297, 0.02648, 0.2428, 0.02648, 0.2428, 0.5973, 0.02297, 0.5973, 0.02297, 0.02648, 0.2428, 0.02648, 0.2428, 0.5973, 0.02297, 0.5973, 0.02297, 0.02648, 0.2428, 0.02648, 0.2428, 0.5973, 0.02297, 0.5973, 0.02297, 0.02648, 0.2428, 0.02648, 0.2428, 0.5973, 0.02297, 0.5973, 0.02297, 0.02648, 0.2428, 0.02648, 0.2428, 0.5973, 0.02297, 0.5973, 0.02297, 0.02648, 0.2428, 0.02648, 0.2428, 0.5973, 0.02297, 0.5973, 0.02297, 0.02648, 0.2428, 0.02648, 0.2428, 0.5973, 0.02297, 0.5973, 0.02297, 0.02648, 0.2428, 0.02648, 0.2428, 0.5973, 0.02297, 0.5973, 0.02297, 0.02648, 0.2428, 0.02648, 0.2428, 0.5973, 0.02297, 0.5973, 0.02297, 0.02648, 0.2428, 0.02648, 0.2428, 0.5973, 0.02297, 0.5973, 0.02297, 0.02648, 0.2428, 0.02648, 0.2428, 0.5973, 0.02297, 0.5973, 0.02297, 0.02648, 0.2428, 0.02648, 0.2428, 0.5973, 0.02297, 0.5973, 0.02297, 0.02648, 0.2428, 0.02648, 0.2428, 0.5973, 0.02297, 0.5973, 0.02297, 0.02648, 0.2428, 0.02648, 0.2428, 0.5973, 0.02297, 0.5973, 0.02297, 0.02648, 0.2428, 0.02648, 0.2428, 0.5973, 0.02297, 0.5973, 0.02297, 0.02648, 0.2428, 0.02648, 0.2428, 0.5973, 0.02297, 0.5973, 0.02297, 0.02648, 0.2428, 0.02648, 0.2428, 0.5973, 0.02297, 0.5973, 0.02297, 0.02648, 0.2428, 0.02648, 0.2428, 0.5973, 0.02297, 0.5973, 0.02297, 0.02648, 0.2428, 0.02648, 0.2428, 0.5973, 0.02297, 0.5973, 0.02297, 0.02648, 0.2428, 0.02648, 0.2428, 0.5973, 0.02297, 0.5973, 0.02297, 0.02648, 0.2428, 0.02648, 0.2428, 0.5973, 0.02297, 0.5973, 0.02297, 0.02648, 0.2428, 0.02648, 0.2428, 0.5973, 0.02297, 0.5973, 0.02297, 0.02648, 0.2428, 0.02648, 0.2428, 0.5973, 0.02297, 0.5973, 0.02297, 0.02648, 0.2428, 0.02648, 0.2428, 0.5973, 0.02297, 0.5973, 0.02297, 0.02648, 0.2428, 0.02648, 0.2428, 0.5973, 0.02297, 0.5973, 0.02297, 0.02648, 0.2428, 0.02648, 0.2428, 0.5973, 0.02297, 0.5973, 0.02297, 0.02648, 0.2428, 0.02648, 0.2428, 0.5973, 0.02297, 0.5973, 0.02297, 0.02648, 0.2428, 0.02648, 0.2428, 0.5973, 0.02297, 0.5973, 0.02297, 0.02648, 0.2428, 0.02648, 0.2428, 0.5973, 0.02297, 0.5973, 0.02297, 0.02648, 0.2428, 0.02648, 0.2428, 0.5973, 0.02297, 0.5973, 0.02297, 0.02648, 0.2428, 0.02648, 0.2428, 0.5973, 0.02297, 0.5973, 0.02297, 0.02648, 0.2428, 0.02648, 0.2428, 0.5973, 0.02297, 0.5973, 0.02297, 0.02648, 0.2428, 0.02648, 0.2428, 0.5973, 0.02297, 0.5973, 0.02297, 0.02648, 0.2428, 0.02648, 0.2428, 0.5973, 0.02297, 0.5973, 0.02297, 0.02648, 0.2428, 0.02648, 0.2428, 0.5973, 0.02297, 0.5973, 0.02297, 0.02648, 0.2428, 0.02648, 0.2428, 0.5973, 0.02297, 0.5973, 0.02297, 0.02648, 0.2428, 0.02648, 0.2428, 0.5973, 0.02297, 0.5973, 0.02297, 0.02648, 0.2428, 0.02648, 0.2428, 0.5973, 0.02297, 0.5973, 0.02297, 0.02648, 0.2428, 0.02648, 0.2428, 0.4294, 0.02297, 0.4294, 0.02297, 0.02648, 0.2428, 0.02648, 0.2428, 0.4294, 0.02297, 0.4294, 0.02297, 0.02648, 0.2428, 0.02648, 0.2428, 0.4294, 0.02297, 0.4294, 0.02297, 0.02648, 0.2428, 0.02648, 0.2428, 0.4294, 0.02297, 0.4294, 0.02297, 0.02648, 0.2428, 0.02648, 0.2428, 0.4294, 0.02297, 0.4294, 0.02297, 0.02648, 0.2428, 0.02648, 0.2428, 0.4294, 0.02297, 0.4294, 0.02297, 0.02648, 0.2428, 0.02648, 0.2428, 0.4294, 0.02297, 0.4294, 0.02297, 0.02648, 0.2428, 0.02648, 0.2428, 0.4294, 0.02297, 0.4294, 0.02297, 0.02648, 0.2428, 0.02648, 0.2428, 0.4294, 0.02297, 0.4294, 0.02297, 0.02648, 0.2428, 0.02648, 0.2428, 0.4294, 0.02297, 0.4294, 0.02297, 0.02648, 0.2428, 0.02648, 0.2428, 0.4294, 0.02297, 0.4294, 0.02297, 0.02648, 0.2428, 0.02648, 0.2428, 0.4294, 0.02297, 0.4294, 0.02297, 0.02648, 0.2428, 0.02648, 0.2428, 0.4294, 0.02297, 0.4294, 0.02297, 0.02648, 0.2428, 0.02648, 0.2428, 0.4294, 0.02297, 0.4294, 0.02297, 0.02648, 0.2428, 0.02648, 0.2428, 0.4294, 0.02297, 0.4294, 0.02297, 0.02648, 0.2428, 0.02648, 0.2428, 0.4294, 0.02297, 0.4294, 0.02297, 0.02648, 0.2428, 0.02648, 0.2428, 0.4294, 0.02297, 0.4294, 0.02297, 0.02648, 0.2428, 0.02648, 0.2428, 0.4294, 0.02297, 0.4294, 0.02297, 0.02648, 0.2428, 0.02648, 0.2428, 0.4294, 0.02297, 0.4294, 0.02297, 0.02648, 0.2428, 0.02648, 0.2428, 0.4294, 0.02297, 0.4294, 0.02297, 0.02648, 0.2428, 0.02648, 0.2428, 0.4294, 0.02297, 0.4294, 0.02297, 0.02648, 0.2428, 0.02648, 0.2428, 0.4294, 0.02297, 0.4294, 0.02297, 0.02648, 0.2428, 0.02648, 0.2428, 0.4294, 0.02297, 0.4294, 0.02297, 0.02648, 0.2428, 0.02648, 0.2428, 0.4294, 0.02297, 0.4294, 0.02297, 0.02648, 0.2428, 0.02648, 0.2428, 0.5973, 0.02297, 0.5973, 0.02297, 0.02648, 0.2428, 0.02648, 0.2428, 0.5973, 0.02297, 0.5973, 0.02297, 0.02648, 0.2428, 0.02648, 0.2428, 0.5973, 0.02297, 0.5973, 0.02297, 0.02648, 0.2428, 0.02648, 0.2428, 0.5973, 0.02297, 0.5973, 0.02297, 0.02648, 0.2428, 0.02648, 0.2428, 0.5973, 0.02297, 0.5973, 0.02297, 0.02648, 0.2428, 0.02648, 0.2428, 0.5973, 0.02297, 0.5973, 0.02297, 0.02648, 0.2428, 0.02648, 0.2428, 0.5973, 0.02297, 0.5973, 0.02297, 0.02648, 0.2428, 0.02648, 0.2428, 0.5973, 0.02297, 0.5973, 0.02297, 0.02648, 0.2428, 0.02648, 0.2428, 0.5973, 0.02297, 0.5973, 0.02297, 0.02648, 0.2428, 0.02648, 0.2428, 0.5973, 0.02297, 0.5973, 0.02297, 0.02648, 0.2428, 0.02648, 0.2428, 0.5973, 0.02297, 0.5973, 0.02297, 0.02648, 0.2428, 0.02648, 0.2428, 0.5973, 0.02297, 0.5973, 0.02297, 0.02648, 0.2428, 0.02648, 0.2428, 0.5973, 0.02297, 0.5973, 0.02297, 0.02648, 0.2428, 0.02648, 0.2428, 0.5973, 0.02297, 0.5973, 0.02297, 0.02648, 0.2428, 0.02648, 0.2428, 0.5973, 0.02297, 0.5973, 0.02297, 0.02648, 0.2428, 0.02648, 0.2428, 0.5973, 0.02297, 0.5973, 0.02297, 0.02648, 0.2428, 0.02648, 0.2428, 0.5973, 0.02297, 0.5973, 0.02297, 0.02648, 0.2428, 0.02648, 0.2428, 0.5973, 0.02297, 0.5973, 0.02297, 0.02648, 0.2428, 0.02648, 0.2428, 0.5973, 0.02297, 0.5973, 0.02297, 0.02648, 0.2428, 0.02648, 0.2428, 0.5973, 0.02297, 0.5973, 0.02297, 0.02648, 0.2428, 0.02648, 0.2428, 0.5973, 0.02297, 0.5973, 0.02297, 0.02648, 0.2428, 0.02648, 0.2428, 0.5973, 0.02297, 0.5973, 0.02297, 0.02648, 0.2428, 0.02648, 0.2428, 0.5973, 0.02297, 0.5973, 0.02297, 0.02648, 0.2428, 0.02648, 0.2428, 0.5973, 0.02297, 0.5973, 0.02297, 0.02648, 0.02297, 0.5973, 0.2428, 0.5973, 0.2428, 0.02648, 0.02297, 0.02648, 0.02297, 0.5973, 0.2428, 0.5973, 0.2428, 0.02648, 0.02297, 0.02648, 0.02297, 0.5973, 0.2428, 0.5973, 0.2428, 0.02648, 0.02297, 0.02648, 0.02297, 0.5973, 0.2428, 0.5973, 0.2428, 0.02648, 0.02297, 0.02648, 0.02297, 0.5973, 0.2428, 0.5973, 0.2428, 0.02648, 0.02297, 0.02648, 0.02297, 0.5973, 0.2428, 0.5973, 0.2428, 0.02648, 0.02297, 0.02648, 0.02297, 0.5973, 0.2428, 0.5973, 0.2428, 0.02648, 0.02297, 0.02648, 0.02297, 0.5973, 0.2428, 0.5973, 0.2428, 0.02648, 0.02297, 0.02648, 0.02297, 0.5973, 0.2428, 0.5973, 0.2428, 0.02648, 0.02297, 0.02648, 0.02297, 0.5973, 0.2428, 0.5973, 0.2428, 0.02648, 0.02297, 0.02648, 0.02297, 0.5973, 0.2428, 0.5973, 0.2428, 0.02648, 0.02297, 0.02648, 0.02297, 0.5973, 0.2428, 0.5973, 0.2428, 0.02648, 0.02297, 0.02648, 0.02297, 0.5973, 0.2428, 0.5973, 0.2428, 0.02648, 0.02297, 0.02648, 0.02297, 0.5973, 0.2428, 0.5973, 0.2428, 0.02648, 0.02297, 0.02648, 0.02297, 0.5973, 0.2428, 0.5973, 0.2428, 0.02648, 0.02297, 0.02648, 0.02297, 0.5973, 0.2428, 0.5973, 0.2428, 0.02648, 0.02297, 0.02648, 0.02297, 0.5973, 0.2428, 0.5973, 0.2428, 0.02648, 0.02297, 0.02648, 0.02297, 0.5973, 0.2428, 0.5973, 0.2428, 0.02648, 0.02297, 0.02648, 0.02297, 0.5973, 0.2428, 0.5973, 0.2428, 0.02648, 0.02297, 0.02648, 0.02297, 0.5973, 0.2428, 0.5973, 0.2428, 0.02648, 0.02297, 0.02648, 0.02297, 0.5973, 0.2428, 0.5973, 0.2428, 0.02648, 0.02297, 0.02648, 0.02297, 0.5973, 0.2428, 0.5973, 0.2428, 0.02648, 0.02297, 0.02648, 0.02297, 0.5973, 0.2428, 0.5973, 0.2428, 0.02648, 0.02297, 0.02648, 0.02297, 0.5973, 0.2428, 0.5973, 0.2428, 0.02648, 0.02297, 0.02648, 0.2428, 0.02648, 0.2428, 0.5973, 0.02297, 0.5973, 0.02297, 0.02648, 0.2428, 0.02648, 0.2428, 0.5973, 0.02297, 0.5973, 0.02297, 0.02648, 0.2428, 0.02648, 0.2428, 0.5973, 0.02297, 0.5973, 0.02297, 0.02648, 0.2428, 0.02648, 0.2428, 0.5973, 0.02297, 0.5973, 0.02297, 0.02648, 0.2428, 0.02648, 0.2428, 0.5973, 0.02297, 0.5973, 0.02297, 0.02648, 0.2428, 0.02648, 0.2428, 0.5973, 0.02297, 0.5973, 0.02297, 0.02648, 0.2428, 0.02648, 0.2428, 0.5973, 0.02297, 0.5973, 0.02297, 0.02648, 0.2428, 0.02648, 0.2428, 0.5973, 0.02297, 0.5973, 0.02297, 0.02648, 0.2428, 0.02648, 0.2428, 0.5973, 0.02297, 0.5973, 0.02297, 0.02648, 0.2428, 0.02648, 0.2428, 0.5973, 0.02297, 0.5973, 0.02297, 0.02648, 0.2428, 0.02648, 0.2428, 0.5973, 0.02297, 0.5973, 0.02297, 0.02648, 0.2428, 0.02648, 0.2428, 0.5973, 0.02297, 0.5973, 0.02297, 0.02648, 0.2428, 0.02648, 0.2428, 0.5973, 0.02297, 0.5973, 0.02297, 0.02648, 0.2428, 0.02648, 0.2428, 0.5973, 0.02297, 0.5973, 0.02297, 0.02648, 0.2428, 0.02648, 0.2428, 0.5973, 0.02297, 0.5973, 0.02297, 0.02648, 0.2428, 0.02648, 0.2428, 0.5973, 0.02297, 0.5973, 0.02297, 0.02648, 0.2428, 0.02648, 0.2428, 0.5973, 0.02297, 0.5973, 0.02297, 0.02648, 0.2428, 0.02648, 0.2428, 0.5973, 0.02297, 0.5973, 0.02297, 0.02648, 0.2428, 0.02648, 0.2428, 0.5973, 0.02297, 0.5973, 0.02297, 0.02648, 0.2428, 0.02648, 0.2428, 0.5973, 0.02297, 0.5973, 0.02297, 0.02648, 0.2428, 0.02648, 0.2428, 0.5973, 0.02297, 0.5973, 0.02297, 0.02648, 0.2428, 0.02648, 0.2428, 0.5973, 0.02297, 0.5973, 0.02297, 0.02648, 0.2428, 0.02648, 0.2428, 0.5973, 0.02297, 0.5973, 0.02297, 0.02648, 0.2428, 0.02648, 0.2428, 0.5973, 0.02297, 0.5973, 0.02297, 0.6307, 0.02297, 0.8475, 0.2428, 0.8475, 0.2428, 0.6307, 0.02297, 0.6307, 0.02297, 0.8475, 0.2428, 0.8475, 0.2428, 0.6307, 0.02297, 0.6307, 0.02297, 0.8475, 0.2428, 0.8475, 0.2428, 0.6307, 0.02297, 0.6307, 0.02297, 0.8475, 0.2428, 0.8475, 0.2428, 0.6307, 0.02297, 0.6307, 0.02297, 0.8475, 0.2428, 0.8475, 0.2428, 0.6307, 0.02297, 0.6307, 0.02297, 0.8475, 0.2428, 0.8475, 0.2428, 0.6307, 0.02297, 0.6307, 0.02297, 0.8475, 0.2428, 0.8475, 0.2428, 0.6307, 0.02297, 0.6307, 0.02297, 0.8475, 0.2428, 0.8475, 0.2428, 0.6307, 0.02297, 0.6307, 0.02297, 0.8475, 0.2428, 0.8475, 0.2428, 0.6307, 0.02297, 0.6307, 0.02297, 0.8475, 0.2428, 0.8475, 0.2428, 0.6307, 0.02297, 0.6307, 0.02297, 0.8475, 0.2428, 0.8475, 0.2428, 0.6307, 0.02297, 0.6307, 0.02297, 0.8475, 0.2428, 0.8475, 0.2428, 0.6307, 0.02297, 0.6307, 0.02297, 0.8475, 0.2428, 0.8475, 0.2428, 0.6307, 0.02297, 0.6307, 0.02297, 0.8475, 0.2428, 0.8475, 0.2428, 0.6307, 0.02297, 0.6307, 0.02297, 0.8475, 0.2428, 0.8475, 0.2428, 0.6307, 0.02297, 0.6307, 0.02297, 0.8475, 0.2428, 0.8475, 0.2428, 0.6307, 0.02297, 0.6307, 0.02297, 0.8475, 0.2428, 0.8475, 0.2428, 0.6307, 0.02297, 0.6307, 0.02297, 0.8475, 0.2428, 0.8475, 0.2428, 0.6307, 0.02297, 0.6307, 0.02297, 0.8475, 0.2428, 0.8475, 0.2428, 0.6307, 0.02297, 0.6307, 0.02297, 0.8475, 0.2428, 0.8475, 0.2428, 0.6307, 0.02297, 0.6307, 0.02297, 0.8475, 0.2428, 0.8475, 0.2428, 0.6307, 0.02297, 0.6307, 0.02297, 0.8475, 0.2428, 0.8475, 0.2428, 0.6307, 0.02297, 0.6307, 0.02297, 0.8475, 0.2428, 0.8475, 0.2428, 0.6307, 0.02297, 0.6307, 0.02297, 0.8475, 0.2428, 0.8475, 0.2428, 0.6307, 0.02297, 0.6307, 0.02297, 0.8475, 0.2428, 0.8475, 0.2428, 0.6307, 0.02297, 0.6307, 0.02297, 0.8475, 0.2428, 0.8475, 0.2428, 0.6307, 0.02297, 0.6307, 0.02297, 0.8475, 0.2428, 0.8475, 0.2428, 0.6307, 0.02297, 0.6307, 0.02297, 0.8475, 0.2428, 0.8475, 0.2428, 0.6307, 0.02297, 0.6307, 0.02297, 0.8475, 0.2428, 0.8475, 0.2428, 0.6307, 0.02297, 0.6307, 0.02297, 0.8475, 0.2428, 0.8475, 0.2428, 0.6307, 0.02297, 0.6307, 0.02297, 0.8475, 0.2428, 0.8475, 0.2428, 0.6307, 0.02297, 0.6307, 0.02297, 0.8475, 0.2428, 0.8475, 0.2428, 0.6307, 0.02297, 0.6307, 0.02297, 0.8475, 0.2428, 0.8475, 0.2428, 0.6307, 0.02297, 0.6307, 0.02297, 0.8475, 0.2428, 0.8475, 0.2428, 0.6307, 0.02297, 0.6307, 0.02297, 0.8475, 0.2428, 0.8475, 0.2428, 0.6307, 0.02297, 0.6307, 0.02297, 0.8475, 0.2428, 0.8475, 0.2428, 0.6307])
me_windmill.materials.append(mat_windmill)
me_windmill.use_remesh_preserve_volume = False
me_windmill.use_remesh_preserve_attributes = False
me_windmill.use_mirror_vertex_groups = False
me_windmill.update()

# ---- objects
ob_case_dummy = bpy.data.objects.new('case_dummy', me_cube_001)
ob_cube = bpy.data.objects.new('Cube', me_cube)
ob_windmill = bpy.data.objects.new('Windmill', me_windmill)

# ---- transforms, parenting, visibility, modifiers, constraints
ob_case_dummy.location = (0.0, -30.0, 0.0)
ob_case_dummy.lineart.crease_threshold = 0.0
ob_cube.location = (0.0, 40.0, 0.0)
ob_cube.lineart.crease_threshold = 0.0
ob_windmill.location = (0.0, 0.0, 0.0)
ob_windmill.lineart.crease_threshold = 0.0
_vg = ob_windmill.vertex_groups.new(name='Base')
_vg.add([0, 1, 2, 3, 4, 5, 6, 7, 8, 9, 10, 11, 12, 13, 14, 15, 16, 17, 18, 19, 20, 21, 22, 23, 24, 25, 26, 27, 28, 29, 30, 31, 32, 33, 34, 35, 36, 37, 38, 39, 40, 41, 42, 43, 44, 45, 46, 47, 48, 49, 50, 51, 52, 53, 54, 55, 56, 57, 58, 59, 60, 61, 62, 63, 64, 65, 66, 67, 68, 69, 70, 71, 72, 73, 74, 75, 76, 77, 78, 79, 80, 81, 82, 83, 84, 85, 86, 87, 88, 89, 90, 91, 92, 93, 94, 95, 96, 97, 98, 99, 100, 101, 102, 103, 104, 105, 106, 107, 108, 109, 110, 111, 112, 113, 114, 115, 116, 117, 118, 119, 120, 121, 122, 123, 124, 125, 126, 127, 128, 129, 130, 131, 132, 133, 134, 135, 136, 137, 138, 139, 140, 141, 142, 143, 144, 145, 146, 147, 148, 149, 150, 151, 152, 153, 154, 155, 156, 157, 158, 159, 160, 161, 162, 163, 164, 165, 166, 167, 168, 169, 170, 171, 172, 173, 174, 175, 176, 177, 178, 179, 180, 181, 182, 183, 184, 185, 186, 187, 188, 189, 190, 191, 192, 193, 194, 195, 196, 197, 198, 199, 200, 201, 202, 203, 204, 205, 206, 207, 208, 209, 210, 211, 212, 213, 214, 215, 216, 217, 218, 219, 220, 221, 222, 223, 224, 225, 226, 227, 228, 229, 230, 231, 232, 233, 234, 235, 236, 237, 238, 239, 240, 241, 242, 243, 244, 245, 246, 247, 248, 249, 250, 251, 252, 253, 254, 255, 256, 257, 258, 259, 260, 261, 262, 263, 264, 265, 266, 267, 268, 269, 270, 271, 272, 273, 274, 275, 276, 277, 278, 279, 280, 281, 282, 283, 284, 285, 286, 287, 288, 289, 290, 291, 292, 293, 294, 295, 296, 297, 298, 299, 300, 301, 302, 303, 304, 305, 306, 307, 308, 309, 310, 311, 312, 313, 314, 315, 316, 317, 318, 319, 320, 321, 322, 323, 324, 325, 326, 327, 328, 329, 330, 331, 332, 333, 334, 335, 336, 337, 338, 339, 340, 341, 342, 343, 344, 345, 346, 347, 348, 349, 350, 351, 352, 353, 354, 355, 356, 357, 358, 359, 360, 361, 362, 363, 364, 365, 366, 367, 368, 369, 370, 371, 372, 373, 374, 375, 376, 377, 378, 379, 380, 381, 382, 383, 384, 385, 386, 387, 388, 389, 390, 391, 392, 393, 394, 395, 396, 397, 398, 399, 400, 401, 402, 403, 404, 405, 406, 407, 408, 409, 410, 411, 412, 413, 414, 415, 416, 417, 418, 419, 420, 421, 422, 423, 424, 425, 426, 427, 428, 429, 430, 431, 432, 433, 434, 435, 436, 437, 438, 439, 440, 441, 442, 443, 444, 445, 446, 447, 448, 449, 450, 451, 452, 453, 454, 455, 456, 457, 458, 459, 460, 461, 462, 463, 464, 465, 466, 467, 468, 469, 470, 471, 472, 473, 474, 475, 476, 477, 478, 479, 480, 481, 482, 483, 484, 485, 486, 487, 488, 489, 490, 491, 492, 493, 494, 495, 496, 497, 498, 499, 500, 501, 502, 503, 504, 505, 506, 507, 508, 509, 510, 511, 512, 513, 514, 515, 516, 517, 518, 519, 520, 521, 522, 523, 524, 525, 526, 527, 528, 529, 530, 531, 532, 533, 534, 535, 536, 537, 538, 539, 540, 541, 542, 543, 544, 545, 546, 547, 548, 549, 550, 551, 552, 553, 554, 555, 556, 557, 558, 559, 560, 561, 562, 563, 564, 565, 566, 567, 568, 569, 570, 571, 572, 573, 574, 575, 576, 577, 578, 579, 580, 581, 582, 583, 584, 585, 586, 587, 588, 589, 590, 591, 592, 593, 594, 595, 596, 597, 598, 599, 600, 601, 602, 603, 604, 605, 606, 607, 608, 609, 610, 611, 612, 613, 614, 615, 616, 617, 618, 619, 620, 621, 622, 623], 1.0, 'REPLACE')
_vg = ob_windmill.vertex_groups.new(name='Rotor')
_m = ob_windmill.modifiers.new('Armature', 'ARMATURE')

# ---- collection membership
col_collection_1.objects.link(ob_case_dummy)
col_collection_1.objects.link(ob_cube)
col_collection_1.objects.link(ob_windmill)

# ---- scene / render settings (as saved in the file)
scene.frame_start = 1; scene.frame_end = 250; scene.frame_set(39)
scene.render.engine = 'BLENDER_EEVEE_NEXT'
scene.render.image_settings.color_mode = 'RGB'
scene.render.image_settings.compression = 90
scene.render.resolution_percentage = 50
scene.render.dither_intensity = 0.0
scene.render.bake_margin = 2
scene.render.bake_bias = 0.0
scene.cycles.use_denoising = False
scene.cycles.samples = 10
scene.cycles.sampling_pattern = 'TABULATED_SOBOL'
scene.cycles.light_sampling_threshold = 0.0
scene.cycles.use_adaptive_sampling = False
scene.cycles.use_light_tree = False
scene.cycles.blur_glossy = 0.0
scene.cycles.volume_bounces = 1
scene.cycles.pixel_filter_type = 'GAUSSIAN'
scene.cycles.sample_clamp_indirect = 0.0
scene.view_settings.view_transform = 'Standard'
bpy.context.view_layer.update()

# ---- added for rendering (the .blend has no active camera and no usable light): camera, sun
cam_auto = bpy.data.cameras.new('AutoCamera')
cam_auto.lens = 50.0
cam_auto.sensor_width = 36.0
cam_auto.clip_end = 2522.28
ob_auto_camera = bpy.data.objects.new('AutoCamera', cam_auto)
scene.collection.objects.link(ob_auto_camera)
ob_auto_camera.location = (160.987, -184.284, 114.976)
ob_auto_camera.rotation_euler = (1.09748, -7.21219e-08, 0.694738)
scene.camera = ob_auto_camera
light_auto_sun = bpy.data.lights.new('AutoSun', 'SUN')
light_auto_sun.energy = 3.0
light_auto_sun.angle = 0.0523599
ob_auto_sun = bpy.data.objects.new('AutoSun', light_auto_sun)
scene.collection.objects.link(ob_auto_sun)
ob_auto_sun.rotation_euler = (0.872665, 0.174533, 0.523599)
bpy.context.view_layer.update()
